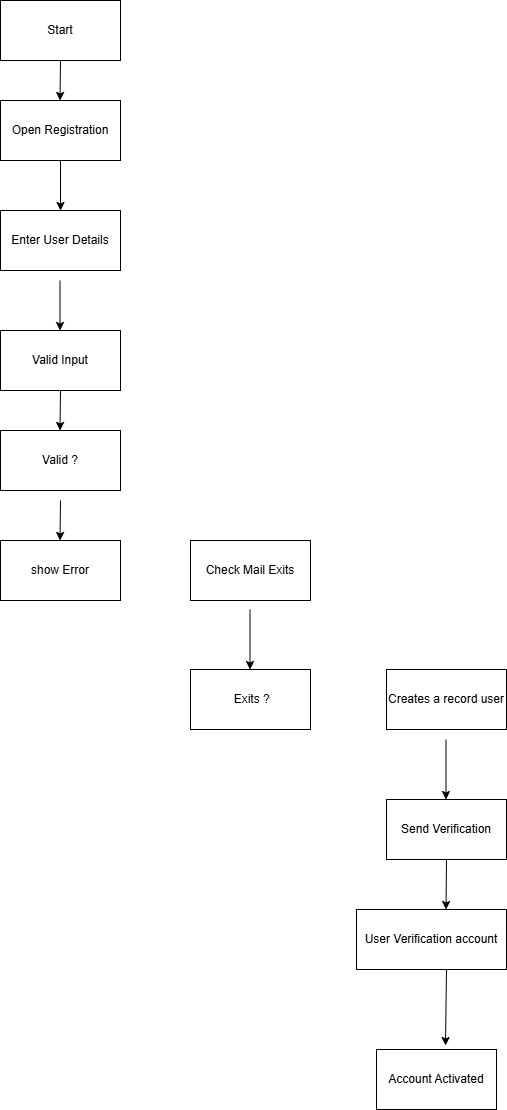

The diagram above was exported from draw.io. Its source (the exported page's mxGraphModel, read from the mxfile embedded in the PNG):
<mxGraphModel dx="872" dy="1680" grid="1" gridSize="10" guides="1" tooltips="1" connect="1" arrows="1" fold="1" page="1" pageScale="1" pageWidth="827" pageHeight="1169" math="0" shadow="0">
  <root>
    <mxCell id="0" />
    <mxCell id="1" parent="0" />
    <mxCell id="2xXPADAzBv6CpXzjhsq3-1" value="Start" style="rounded=0;whiteSpace=wrap;html=1;" vertex="1" parent="1">
      <mxGeometry x="294" y="-1169" width="120" height="60" as="geometry" />
    </mxCell>
    <mxCell id="2xXPADAzBv6CpXzjhsq3-2" value="Open Registration" style="rounded=0;whiteSpace=wrap;html=1;" vertex="1" parent="1">
      <mxGeometry x="294" y="-1069" width="120" height="60" as="geometry" />
    </mxCell>
    <mxCell id="2xXPADAzBv6CpXzjhsq3-3" value="Enter User Details" style="rounded=0;whiteSpace=wrap;html=1;" vertex="1" parent="1">
      <mxGeometry x="294" y="-959" width="120" height="60" as="geometry" />
    </mxCell>
    <mxCell id="2xXPADAzBv6CpXzjhsq3-4" value="Valid Input" style="rounded=0;whiteSpace=wrap;html=1;" vertex="1" parent="1">
      <mxGeometry x="294" y="-839" width="120" height="60" as="geometry" />
    </mxCell>
    <mxCell id="2xXPADAzBv6CpXzjhsq3-5" value="Valid ?" style="rounded=0;whiteSpace=wrap;html=1;" vertex="1" parent="1">
      <mxGeometry x="294" y="-739" width="120" height="60" as="geometry" />
    </mxCell>
    <mxCell id="2xXPADAzBv6CpXzjhsq3-6" value="show Error" style="rounded=0;whiteSpace=wrap;html=1;" vertex="1" parent="1">
      <mxGeometry x="294" y="-629" width="120" height="60" as="geometry" />
    </mxCell>
    <mxCell id="2xXPADAzBv6CpXzjhsq3-7" value="Check Mail Exits" style="rounded=0;whiteSpace=wrap;html=1;" vertex="1" parent="1">
      <mxGeometry x="484" y="-629" width="120" height="60" as="geometry" />
    </mxCell>
    <mxCell id="2xXPADAzBv6CpXzjhsq3-8" value="&amp;nbsp;Exits ?" style="rounded=0;whiteSpace=wrap;html=1;" vertex="1" parent="1">
      <mxGeometry x="484" y="-500" width="120" height="60" as="geometry" />
    </mxCell>
    <mxCell id="2xXPADAzBv6CpXzjhsq3-9" value="Creates a record user" style="rounded=0;whiteSpace=wrap;html=1;" vertex="1" parent="1">
      <mxGeometry x="680" y="-500" width="120" height="60" as="geometry" />
    </mxCell>
    <mxCell id="2xXPADAzBv6CpXzjhsq3-10" value="Account Activated" style="rounded=0;whiteSpace=wrap;html=1;" vertex="1" parent="1">
      <mxGeometry x="670" y="-120" width="120" height="60" as="geometry" />
    </mxCell>
    <mxCell id="2xXPADAzBv6CpXzjhsq3-11" value="Send Verification" style="rounded=0;whiteSpace=wrap;html=1;" vertex="1" parent="1">
      <mxGeometry x="680" y="-370" width="120" height="60" as="geometry" />
    </mxCell>
    <mxCell id="2xXPADAzBv6CpXzjhsq3-12" value="User Verification account" style="rounded=0;whiteSpace=wrap;html=1;" vertex="1" parent="1">
      <mxGeometry x="650" y="-260" width="150" height="60" as="geometry" />
    </mxCell>
    <mxCell id="2xXPADAzBv6CpXzjhsq3-13" value="" style="endArrow=classic;html=1;rounded=0;exitX=0.5;exitY=1;exitDx=0;exitDy=0;" edge="1" parent="1" source="2xXPADAzBv6CpXzjhsq3-1">
      <mxGeometry width="50" height="50" relative="1" as="geometry">
        <mxPoint x="354" y="-1100" as="sourcePoint" />
        <mxPoint x="353.5" y="-1069" as="targetPoint" />
      </mxGeometry>
    </mxCell>
    <mxCell id="2xXPADAzBv6CpXzjhsq3-14" value="" style="endArrow=classic;html=1;rounded=0;exitX=0.5;exitY=1;exitDx=0;exitDy=0;entryX=0.5;entryY=0;entryDx=0;entryDy=0;" edge="1" parent="1" target="2xXPADAzBv6CpXzjhsq3-3">
      <mxGeometry width="50" height="50" relative="1" as="geometry">
        <mxPoint x="354" y="-1009" as="sourcePoint" />
        <mxPoint x="353.5" y="-969" as="targetPoint" />
      </mxGeometry>
    </mxCell>
    <mxCell id="2xXPADAzBv6CpXzjhsq3-20" value="" style="endArrow=classic;html=1;rounded=0;exitX=0.5;exitY=1;exitDx=0;exitDy=0;entryX=0.5;entryY=0;entryDx=0;entryDy=0;" edge="1" parent="1">
      <mxGeometry width="50" height="50" relative="1" as="geometry">
        <mxPoint x="353.5" y="-889" as="sourcePoint" />
        <mxPoint x="353.5" y="-839" as="targetPoint" />
      </mxGeometry>
    </mxCell>
    <mxCell id="2xXPADAzBv6CpXzjhsq3-21" value="" style="endArrow=classic;html=1;rounded=0;entryX=0.5;entryY=0;entryDx=0;entryDy=0;exitX=0.5;exitY=1;exitDx=0;exitDy=0;" edge="1" parent="1" source="2xXPADAzBv6CpXzjhsq3-4">
      <mxGeometry width="50" height="50" relative="1" as="geometry">
        <mxPoint x="354" y="-770" as="sourcePoint" />
        <mxPoint x="353.5" y="-739" as="targetPoint" />
      </mxGeometry>
    </mxCell>
    <mxCell id="2xXPADAzBv6CpXzjhsq3-23" value="" style="endArrow=classic;html=1;rounded=0;entryX=0.5;entryY=0;entryDx=0;entryDy=0;exitX=0.5;exitY=1;exitDx=0;exitDy=0;" edge="1" parent="1">
      <mxGeometry width="50" height="50" relative="1" as="geometry">
        <mxPoint x="354" y="-669" as="sourcePoint" />
        <mxPoint x="353.5" y="-629" as="targetPoint" />
      </mxGeometry>
    </mxCell>
    <mxCell id="2xXPADAzBv6CpXzjhsq3-24" value="" style="endArrow=classic;html=1;rounded=0;" edge="1" parent="1">
      <mxGeometry width="50" height="50" relative="1" as="geometry">
        <mxPoint x="543.5" y="-560" as="sourcePoint" />
        <mxPoint x="543.5" y="-500" as="targetPoint" />
      </mxGeometry>
    </mxCell>
    <mxCell id="2xXPADAzBv6CpXzjhsq3-25" value="" style="endArrow=classic;html=1;rounded=0;" edge="1" parent="1">
      <mxGeometry width="50" height="50" relative="1" as="geometry">
        <mxPoint x="739.5" y="-430" as="sourcePoint" />
        <mxPoint x="739.5" y="-370" as="targetPoint" />
      </mxGeometry>
    </mxCell>
    <mxCell id="2xXPADAzBv6CpXzjhsq3-26" value="" style="endArrow=classic;html=1;rounded=0;exitX=0.5;exitY=1;exitDx=0;exitDy=0;" edge="1" parent="1" source="2xXPADAzBv6CpXzjhsq3-11">
      <mxGeometry width="50" height="50" relative="1" as="geometry">
        <mxPoint x="740" y="-300" as="sourcePoint" />
        <mxPoint x="739.5" y="-260" as="targetPoint" />
      </mxGeometry>
    </mxCell>
    <mxCell id="2xXPADAzBv6CpXzjhsq3-27" value="" style="endArrow=classic;html=1;rounded=0;exitX=0.5;exitY=1;exitDx=0;exitDy=0;entryX=0.575;entryY=-0.067;entryDx=0;entryDy=0;entryPerimeter=0;" edge="1" parent="1" target="2xXPADAzBv6CpXzjhsq3-10">
      <mxGeometry width="50" height="50" relative="1" as="geometry">
        <mxPoint x="740" y="-200" as="sourcePoint" />
        <mxPoint x="739.5" y="-150" as="targetPoint" />
      </mxGeometry>
    </mxCell>
  </root>
</mxGraphModel>